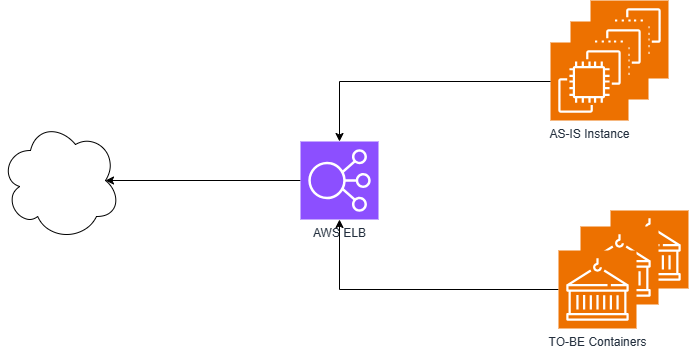

The diagram above was exported from draw.io. Its source (the exported page's mxGraphModel, read from the mxfile embedded in the PNG):
<mxGraphModel dx="829" dy="732" grid="1" gridSize="10" guides="1" tooltips="1" connect="1" arrows="1" fold="1" page="1" pageScale="1" pageWidth="1169" pageHeight="827" math="0" shadow="0">
  <root>
    <mxCell id="0" />
    <mxCell id="1" parent="0" />
    <mxCell id="Ut7PJXfoAGKv4PO4PiSz-13" value="" style="sketch=0;points=[[0,0,0],[0.25,0,0],[0.5,0,0],[0.75,0,0],[1,0,0],[0,1,0],[0.25,1,0],[0.5,1,0],[0.75,1,0],[1,1,0],[0,0.25,0],[0,0.5,0],[0,0.75,0],[1,0.25,0],[1,0.5,0],[1,0.75,0]];outlineConnect=0;fontColor=#232F3E;fillColor=#ED7100;strokeColor=#ffffff;dashed=0;verticalLabelPosition=bottom;verticalAlign=top;align=center;html=1;fontSize=12;fontStyle=0;aspect=fixed;shape=mxgraph.aws4.resourceIcon;resIcon=mxgraph.aws4.containers;" vertex="1" parent="1">
      <mxGeometry x="660" y="320" width="78" height="78" as="geometry" />
    </mxCell>
    <mxCell id="Ut7PJXfoAGKv4PO4PiSz-12" value="" style="sketch=0;points=[[0,0,0],[0.25,0,0],[0.5,0,0],[0.75,0,0],[1,0,0],[0,1,0],[0.25,1,0],[0.5,1,0],[0.75,1,0],[1,1,0],[0,0.25,0],[0,0.5,0],[0,0.75,0],[1,0.25,0],[1,0.5,0],[1,0.75,0]];outlineConnect=0;fontColor=#232F3E;fillColor=#ED7100;strokeColor=#ffffff;dashed=0;verticalLabelPosition=bottom;verticalAlign=top;align=center;html=1;fontSize=12;fontStyle=0;aspect=fixed;shape=mxgraph.aws4.resourceIcon;resIcon=mxgraph.aws4.containers;" vertex="1" parent="1">
      <mxGeometry x="630" y="336" width="78" height="78" as="geometry" />
    </mxCell>
    <mxCell id="Ut7PJXfoAGKv4PO4PiSz-11" value="" style="sketch=0;points=[[0,0,0],[0.25,0,0],[0.5,0,0],[0.75,0,0],[1,0,0],[0,1,0],[0.25,1,0],[0.5,1,0],[0.75,1,0],[1,1,0],[0,0.25,0],[0,0.5,0],[0,0.75,0],[1,0.25,0],[1,0.5,0],[1,0.75,0]];outlineConnect=0;fontColor=#232F3E;fillColor=#ED7100;strokeColor=#ffffff;dashed=0;verticalLabelPosition=bottom;verticalAlign=top;align=center;html=1;fontSize=12;fontStyle=0;aspect=fixed;shape=mxgraph.aws4.resourceIcon;resIcon=mxgraph.aws4.ec2;" vertex="1" parent="1">
      <mxGeometry x="640" y="110" width="78" height="78" as="geometry" />
    </mxCell>
    <mxCell id="Ut7PJXfoAGKv4PO4PiSz-10" value="" style="sketch=0;points=[[0,0,0],[0.25,0,0],[0.5,0,0],[0.75,0,0],[1,0,0],[0,1,0],[0.25,1,0],[0.5,1,0],[0.75,1,0],[1,1,0],[0,0.25,0],[0,0.5,0],[0,0.75,0],[1,0.25,0],[1,0.5,0],[1,0.75,0]];outlineConnect=0;fontColor=#232F3E;fillColor=#ED7100;strokeColor=#ffffff;dashed=0;verticalLabelPosition=bottom;verticalAlign=top;align=center;html=1;fontSize=12;fontStyle=0;aspect=fixed;shape=mxgraph.aws4.resourceIcon;resIcon=mxgraph.aws4.ec2;" vertex="1" parent="1">
      <mxGeometry x="620" y="131" width="78" height="78" as="geometry" />
    </mxCell>
    <mxCell id="Ut7PJXfoAGKv4PO4PiSz-6" style="edgeStyle=orthogonalEdgeStyle;rounded=0;orthogonalLoop=1;jettySize=auto;html=1;exitX=0;exitY=0.5;exitDx=0;exitDy=0;exitPerimeter=0;" edge="1" parent="1" source="Ut7PJXfoAGKv4PO4PiSz-2" target="Ut7PJXfoAGKv4PO4PiSz-4">
      <mxGeometry relative="1" as="geometry" />
    </mxCell>
    <mxCell id="Ut7PJXfoAGKv4PO4PiSz-2" value="TO-BE Containers" style="sketch=0;points=[[0,0,0],[0.25,0,0],[0.5,0,0],[0.75,0,0],[1,0,0],[0,1,0],[0.25,1,0],[0.5,1,0],[0.75,1,0],[1,1,0],[0,0.25,0],[0,0.5,0],[0,0.75,0],[1,0.25,0],[1,0.5,0],[1,0.75,0]];outlineConnect=0;fontColor=#232F3E;fillColor=#ED7100;strokeColor=#ffffff;dashed=0;verticalLabelPosition=bottom;verticalAlign=top;align=center;html=1;fontSize=12;fontStyle=0;aspect=fixed;shape=mxgraph.aws4.resourceIcon;resIcon=mxgraph.aws4.containers;" vertex="1" parent="1">
      <mxGeometry x="608" y="360" width="78" height="78" as="geometry" />
    </mxCell>
    <mxCell id="Ut7PJXfoAGKv4PO4PiSz-3" value="AS-IS Instance" style="sketch=0;points=[[0,0,0],[0.25,0,0],[0.5,0,0],[0.75,0,0],[1,0,0],[0,1,0],[0.25,1,0],[0.5,1,0],[0.75,1,0],[1,1,0],[0,0.25,0],[0,0.5,0],[0,0.75,0],[1,0.25,0],[1,0.5,0],[1,0.75,0]];outlineConnect=0;fontColor=#232F3E;fillColor=#ED7100;strokeColor=#ffffff;dashed=0;verticalLabelPosition=bottom;verticalAlign=top;align=center;html=1;fontSize=12;fontStyle=0;aspect=fixed;shape=mxgraph.aws4.resourceIcon;resIcon=mxgraph.aws4.ec2;" vertex="1" parent="1">
      <mxGeometry x="600" y="152" width="78" height="78" as="geometry" />
    </mxCell>
    <mxCell id="Ut7PJXfoAGKv4PO4PiSz-8" style="edgeStyle=orthogonalEdgeStyle;rounded=0;orthogonalLoop=1;jettySize=auto;html=1;entryX=0.875;entryY=0.5;entryDx=0;entryDy=0;entryPerimeter=0;" edge="1" parent="1" source="Ut7PJXfoAGKv4PO4PiSz-4" target="Ut7PJXfoAGKv4PO4PiSz-9">
      <mxGeometry relative="1" as="geometry">
        <mxPoint x="160" y="269" as="targetPoint" />
      </mxGeometry>
    </mxCell>
    <mxCell id="Ut7PJXfoAGKv4PO4PiSz-4" value="AWS ELB" style="sketch=0;points=[[0,0,0],[0.25,0,0],[0.5,0,0],[0.75,0,0],[1,0,0],[0,1,0],[0.25,1,0],[0.5,1,0],[0.75,1,0],[1,1,0],[0,0.25,0],[0,0.5,0],[0,0.75,0],[1,0.25,0],[1,0.5,0],[1,0.75,0]];outlineConnect=0;fontColor=#232F3E;fillColor=#8C4FFF;strokeColor=#ffffff;dashed=0;verticalLabelPosition=bottom;verticalAlign=top;align=center;html=1;fontSize=12;fontStyle=0;aspect=fixed;shape=mxgraph.aws4.resourceIcon;resIcon=mxgraph.aws4.elastic_load_balancing;" vertex="1" parent="1">
      <mxGeometry x="350" y="251" width="78" height="78" as="geometry" />
    </mxCell>
    <mxCell id="Ut7PJXfoAGKv4PO4PiSz-7" style="edgeStyle=orthogonalEdgeStyle;rounded=0;orthogonalLoop=1;jettySize=auto;html=1;exitX=0;exitY=0.5;exitDx=0;exitDy=0;exitPerimeter=0;entryX=0.5;entryY=0;entryDx=0;entryDy=0;entryPerimeter=0;" edge="1" parent="1" source="Ut7PJXfoAGKv4PO4PiSz-3" target="Ut7PJXfoAGKv4PO4PiSz-4">
      <mxGeometry relative="1" as="geometry" />
    </mxCell>
    <mxCell id="Ut7PJXfoAGKv4PO4PiSz-9" value="" style="shape=cloud;whiteSpace=wrap;html=1;" vertex="1" parent="1">
      <mxGeometry x="50" y="230" width="120" height="120" as="geometry" />
    </mxCell>
  </root>
</mxGraphModel>